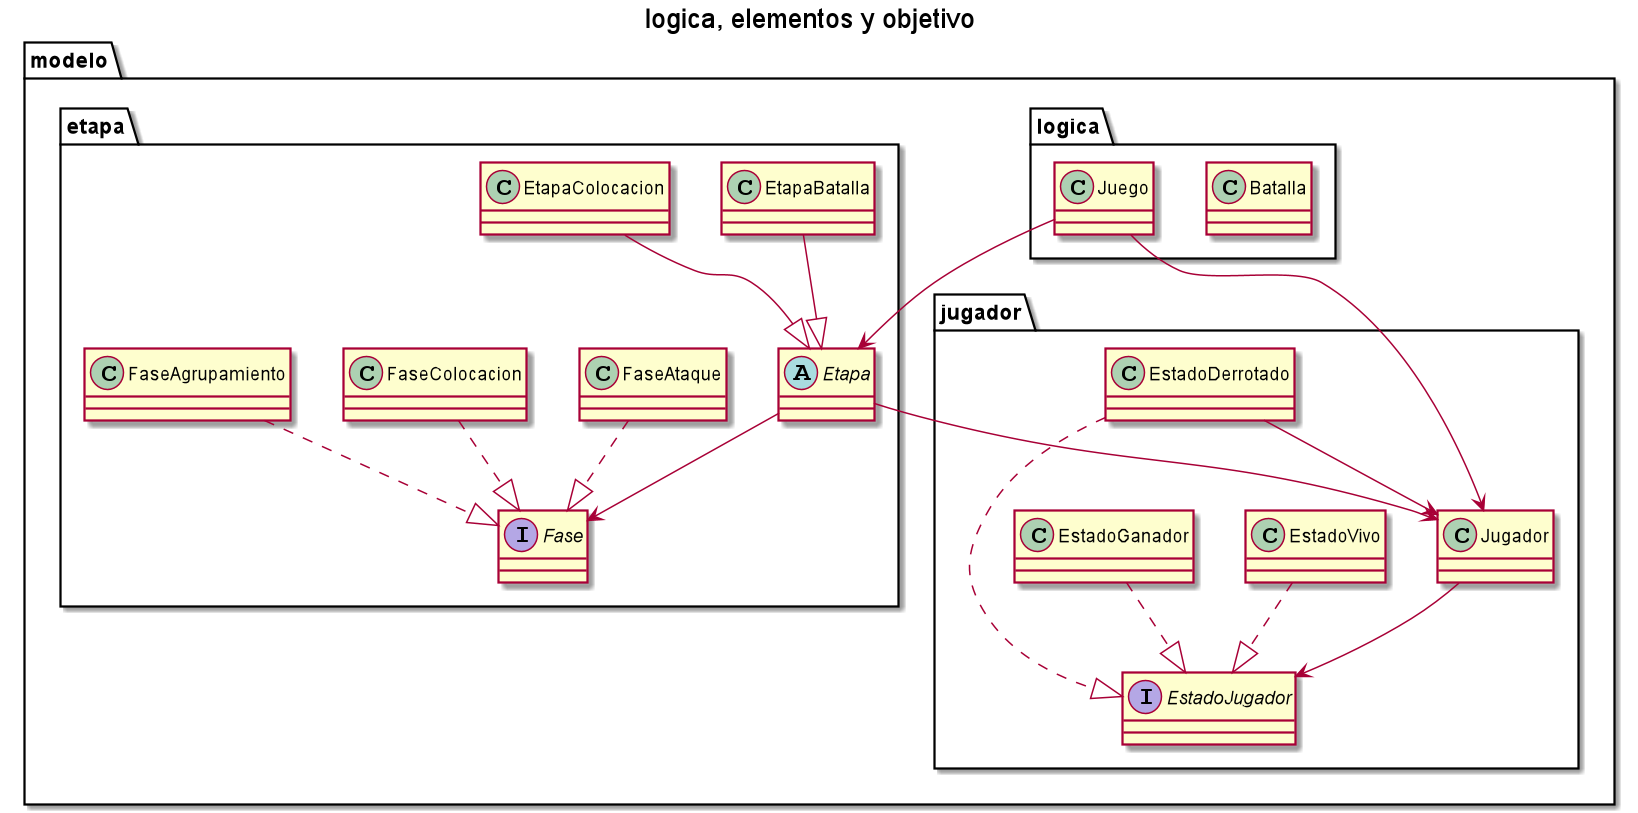

The diagram above was rendered by PlantUML. Its source (embedded in the PNG):
@startuml
title logica, elementos y objetivo

package modelo {
    package logica {
        class Batalla
        class Juego
    }

    package jugador {
        class Jugador
        interface EstadoJugador
        class EstadoGanador
        class EstadoDerrotado
        class EstadoVivo
    }

    package etapa {
        abstract class Etapa
        class EtapaBatalla
        class EtapaColocacion
        interface Fase
        class FaseAgrupamiento
        class FaseAtaque
        class FaseColocacion
    }

    Jugador --> EstadoJugador
    EstadoDerrotado --> Jugador
    EstadoDerrotado ..|> EstadoJugador
    EstadoGanador ..|> EstadoJugador
    EstadoVivo ..|> EstadoJugador
    Juego --> Jugador
    EtapaBatalla --|> Etapa
    EtapaColocacion --|> Etapa
    FaseAgrupamiento ..|> Fase
    FaseAtaque ..|> Fase
    FaseColocacion ..|> Fase
    Juego --> Etapa
    Etapa --> Fase
    Etapa --> Jugador
}
@enduml